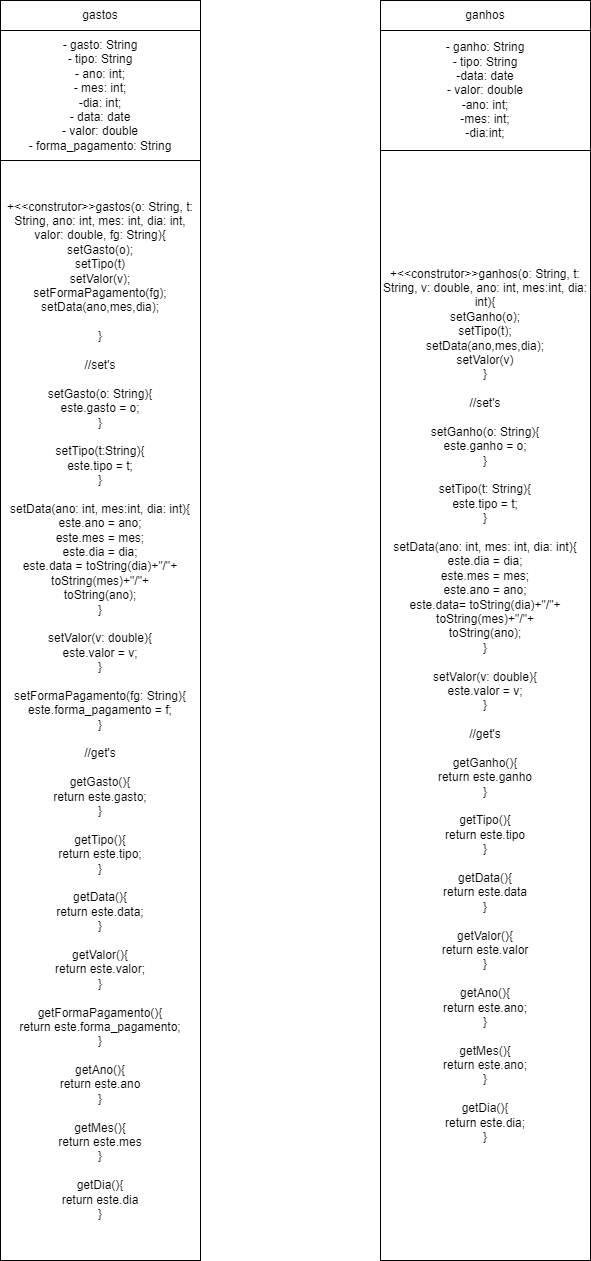

The diagram above was exported from draw.io. Its source (the exported page's mxGraphModel, read from the mxfile embedded in the PNG):
<mxGraphModel dx="607" dy="756" grid="1" gridSize="10" guides="1" tooltips="1" connect="1" arrows="1" fold="1" page="1" pageScale="1" pageWidth="827" pageHeight="1169" math="0" shadow="0">
  <root>
    <mxCell id="WIyWlLk6GJQsqaUBKTNV-0" />
    <mxCell id="WIyWlLk6GJQsqaUBKTNV-1" parent="WIyWlLk6GJQsqaUBKTNV-0" />
    <mxCell id="q8CugagvccNY_73riTSh-0" value="gastos" style="rounded=0;whiteSpace=wrap;html=1;" parent="WIyWlLk6GJQsqaUBKTNV-1" vertex="1">
      <mxGeometry x="890" y="60" width="200" height="30" as="geometry" />
    </mxCell>
    <mxCell id="q8CugagvccNY_73riTSh-1" value="- gasto: String&lt;br&gt;- tipo: String&lt;br&gt;- ano: int;&lt;br&gt;- mes: int;&lt;br&gt;-dia: int;&lt;br&gt;- data: date&lt;br&gt;- valor: double&lt;br&gt;- forma_pagamento: String" style="rounded=0;whiteSpace=wrap;html=1;" parent="WIyWlLk6GJQsqaUBKTNV-1" vertex="1">
      <mxGeometry x="890" y="90" width="200" height="130" as="geometry" />
    </mxCell>
    <mxCell id="q8CugagvccNY_73riTSh-2" value="&lt;div&gt;+&amp;lt;&amp;lt;construtor&amp;gt;&amp;gt;gastos(o: String, t: String, ano: int, mes: int, dia: int, valor: double, fg: String){&lt;/div&gt;&lt;div&gt;&lt;span style=&quot;background-color: initial;&quot;&gt;setGasto(o);&lt;/span&gt;&lt;br&gt;&lt;/div&gt;&lt;div&gt;&lt;span style=&quot;background-color: initial;&quot;&gt;setTipo(t)&lt;/span&gt;&lt;/div&gt;&lt;div&gt;&lt;span style=&quot;background-color: initial;&quot;&gt;setValor(v);&lt;/span&gt;&lt;/div&gt;&lt;div&gt;&lt;span style=&quot;background-color: initial;&quot;&gt;setFormaPagamento(fg);&lt;/span&gt;&lt;/div&gt;&lt;div&gt;&lt;span style=&quot;background-color: initial;&quot;&gt;setData(ano,mes,dia);&lt;/span&gt;&lt;/div&gt;&lt;div&gt;&lt;span style=&quot;background-color: initial;&quot;&gt;&lt;br&gt;&lt;/span&gt;&lt;/div&gt;&lt;div&gt;}&lt;/div&gt;&lt;div&gt;&lt;br&gt;&lt;/div&gt;&lt;div&gt;//set's&lt;/div&gt;&lt;div&gt;&lt;br&gt;&lt;/div&gt;&lt;div&gt;setGasto(o: String){&lt;/div&gt;&lt;div&gt;este.gasto = o;&lt;/div&gt;&lt;div&gt;}&lt;/div&gt;&lt;div&gt;&lt;br&gt;&lt;/div&gt;&lt;div&gt;setTipo(t:String){&lt;/div&gt;&lt;div&gt;este.tipo = t;&lt;/div&gt;&lt;div&gt;}&lt;/div&gt;&lt;div&gt;&lt;br&gt;&lt;/div&gt;&lt;div&gt;setData(ano: int, mes:int, dia: int){&lt;/div&gt;&lt;div&gt;este.ano = ano;&lt;/div&gt;&lt;div&gt;este.mes = mes;&lt;/div&gt;&lt;div&gt;este.dia = dia;&lt;/div&gt;&lt;div&gt;este.data = toString(dia)+&quot;/&quot;+&lt;/div&gt;&lt;div&gt;toString(mes)+&quot;/&quot;+&lt;/div&gt;&lt;div&gt;toString(ano);&lt;/div&gt;&lt;div&gt;}&lt;/div&gt;&lt;div&gt;&lt;br&gt;&lt;/div&gt;&lt;div&gt;setValor(v: double){&lt;/div&gt;&lt;div&gt;este.valor = v;&lt;/div&gt;&lt;div&gt;}&lt;/div&gt;&lt;div&gt;&lt;br&gt;&lt;/div&gt;&lt;div&gt;setFormaPagamento(fg: String){&lt;/div&gt;&lt;div&gt;este.forma_pagamento = f;&lt;/div&gt;&lt;div&gt;}&lt;/div&gt;&lt;div&gt;&lt;br&gt;&lt;/div&gt;&lt;div&gt;//get's&lt;/div&gt;&lt;div&gt;&lt;br&gt;&lt;/div&gt;&lt;div&gt;getGasto(){&lt;/div&gt;&lt;div&gt;return este.gasto;&lt;/div&gt;&lt;div&gt;}&lt;/div&gt;&lt;div&gt;&lt;br&gt;&lt;/div&gt;&lt;div&gt;getTipo(){&lt;/div&gt;&lt;div&gt;return este.tipo;&lt;/div&gt;&lt;div&gt;}&lt;/div&gt;&lt;div&gt;&lt;br&gt;&lt;/div&gt;&lt;div&gt;getData(){&lt;/div&gt;&lt;div&gt;return este.data;&lt;/div&gt;&lt;div&gt;}&lt;/div&gt;&lt;div&gt;&lt;br&gt;&lt;/div&gt;&lt;div&gt;getValor(){&lt;/div&gt;&lt;div&gt;return este.valor;&lt;/div&gt;&lt;div&gt;}&lt;/div&gt;&lt;div&gt;&lt;br&gt;&lt;/div&gt;&lt;div&gt;getFormaPagamento(){&lt;/div&gt;&lt;div&gt;return este.forma_pagamento;&lt;/div&gt;&lt;div&gt;}&lt;/div&gt;&lt;div&gt;&lt;br&gt;&lt;/div&gt;&lt;div&gt;getAno(){&lt;/div&gt;&lt;div&gt;return este.ano&lt;/div&gt;&lt;div&gt;}&lt;/div&gt;&lt;div&gt;&lt;br&gt;&lt;/div&gt;&lt;div&gt;getMes(){&lt;/div&gt;&lt;div&gt;return este.mes&lt;/div&gt;&lt;div&gt;}&lt;/div&gt;&lt;div&gt;&lt;br&gt;&lt;/div&gt;&lt;div&gt;getDia(){&lt;/div&gt;&lt;div&gt;return este.dia&lt;/div&gt;&lt;div&gt;}&lt;/div&gt;" style="rounded=0;whiteSpace=wrap;html=1;" parent="WIyWlLk6GJQsqaUBKTNV-1" vertex="1">
      <mxGeometry x="890" y="220" width="200" height="1100" as="geometry" />
    </mxCell>
    <mxCell id="q8CugagvccNY_73riTSh-3" value="ganhos" style="rounded=0;whiteSpace=wrap;html=1;" parent="WIyWlLk6GJQsqaUBKTNV-1" vertex="1">
      <mxGeometry x="1270" y="60" width="210" height="30" as="geometry" />
    </mxCell>
    <mxCell id="q8CugagvccNY_73riTSh-4" value="- ganho: String&lt;br&gt;- tipo: String&lt;br&gt;-data: date&lt;br&gt;- valor: double&lt;br&gt;-ano: int;&lt;br&gt;-mes: int;&lt;br&gt;-dia:int;" style="rounded=0;whiteSpace=wrap;html=1;" parent="WIyWlLk6GJQsqaUBKTNV-1" vertex="1">
      <mxGeometry x="1270" y="90" width="210" height="120" as="geometry" />
    </mxCell>
    <mxCell id="q8CugagvccNY_73riTSh-5" value="+&amp;lt;&amp;lt;construtor&amp;gt;&amp;gt;ganhos(o: String, t: String, v: double, ano: int, mes:int, dia: int){&lt;br&gt;setGanho(o);&lt;br&gt;setTipo(t);&lt;br&gt;setData(ano,mes,dia);&lt;br&gt;setValor(v)&lt;br&gt;}&lt;br&gt;&lt;br&gt;//set's&lt;br&gt;&lt;br&gt;setGanho(o: String){&lt;br&gt;este.ganho = o;&lt;br&gt;}&lt;br&gt;&lt;br&gt;setTipo(t: String){&lt;br&gt;este.tipo = t;&lt;br&gt;}&lt;br&gt;&lt;br&gt;setData(ano: int, mes: int, dia: int){&lt;br&gt;este.dia = dia;&lt;br&gt;este.mes = mes;&lt;br&gt;este.ano = ano;&lt;br&gt;este.data= toString(dia)+&quot;/&quot;+&lt;br&gt;toString(mes)+&quot;/&quot;+&lt;br&gt;toString(ano);&lt;br&gt;}&lt;br&gt;&lt;br&gt;setValor(v: double){&lt;br&gt;este.valor = v;&lt;br&gt;}&lt;br&gt;&lt;br&gt;//get's&lt;br&gt;&lt;br&gt;getGanho(){&lt;br&gt;return este.ganho&lt;br&gt;}&lt;br&gt;&lt;br&gt;getTipo(){&lt;br&gt;return este.tipo&lt;br&gt;}&lt;br&gt;&lt;br&gt;getData(){&lt;br&gt;return este.data&lt;br&gt;}&lt;br&gt;&lt;br&gt;getValor(){&lt;br&gt;return este.valor&lt;br&gt;}&lt;br&gt;&lt;br&gt;getAno(){&lt;br&gt;return este.ano;&lt;br&gt;}&lt;br&gt;&lt;br&gt;getMes(){&lt;br&gt;return este.ano;&lt;br&gt;}&lt;br&gt;&lt;br&gt;getDia(){&lt;br&gt;return este.dia;&lt;br&gt;}" style="rounded=0;whiteSpace=wrap;html=1;" parent="WIyWlLk6GJQsqaUBKTNV-1" vertex="1">
      <mxGeometry x="1270" y="210" width="210" height="1110" as="geometry" />
    </mxCell>
  </root>
</mxGraphModel>